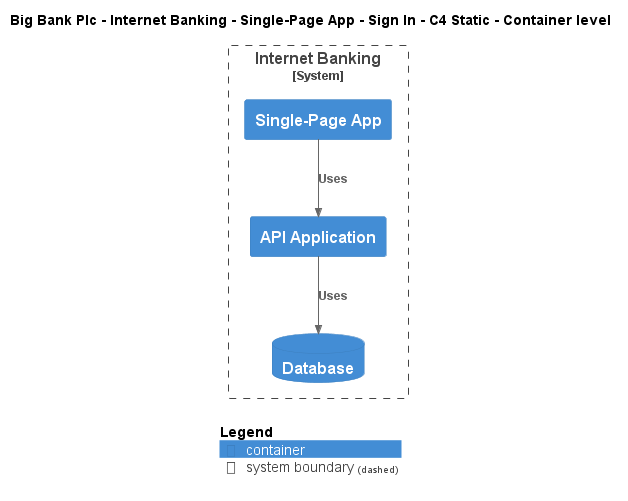

The diagram above was rendered by PlantUML. Its source (embedded in the PNG):
@startuml
!include ..\..\..\..\..\..\..\.c4s\C4_Container.puml

AddElementTag("c4interflow:lifecycle:new", $bgColor=green, $fontColor=#ffffff, $borderColor=green, $shadowing="False")
AddElementTag("c4interflow:lifecycle:changed", $bgColor=orange, $fontColor=#ffffff, $borderColor=orange, $shadowing="False")
AddElementTag("c4interflow:lifecycle:removed", $bgColor=red, $fontColor=#ffffff, $borderColor=red, $shadowing="False")

AddRelTag("c4interflow:lifecycle:new", $textColor=green, $lineColor=green)
AddRelTag("c4interflow:lifecycle:changed", $textColor=orange, $lineColor=orange)
AddRelTag("c4interflow:lifecycle:removed", $textColor=red, $lineColor=red)

SHOW_PERSON_PORTRAIT()
LAYOUT_TOP_DOWN()

skinparam linetype polyline

title Big Bank Plc - Internet Banking - Single-Page App - Sign In - C4 Static - Container level


System_Boundary(BigBankPlc.SoftwareSystems.InternetBanking, "Internet Banking") {
    Container(BigBankPlc.SoftwareSystems.InternetBanking.Containers.SinglePageApp, "Single-Page App", "", "")
    Container(BigBankPlc.SoftwareSystems.InternetBanking.Containers.APIApplication, "API Application", "", "")
    ContainerDb(BigBankPlc.SoftwareSystems.InternetBanking.Containers.Database, "Database", "", "")
}

Rel(BigBankPlc.SoftwareSystems.InternetBanking.Containers.SinglePageApp, BigBankPlc.SoftwareSystems.InternetBanking.Containers.APIApplication, "Uses")
Rel(BigBankPlc.SoftwareSystems.InternetBanking.Containers.APIApplication, BigBankPlc.SoftwareSystems.InternetBanking.Containers.Database, "Uses")


SHOW_LEGEND()
@enduml